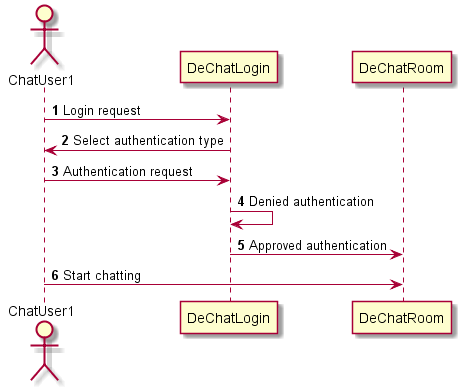

The diagram above was rendered by PlantUML. Its source (embedded in the PNG):
@startuml
autonumber
actor ChatUser1
ChatUser1 -> DeChatLogin : Login request
ChatUser1 <- DeChatLogin : Select authentication type
ChatUser1 -> DeChatLogin : Authentication request
DeChatLogin -> DeChatLogin : Denied authentication
DeChatLogin -> DeChatRoom : Approved authentication
ChatUser1 -> DeChatRoom : Start chatting
@enduml